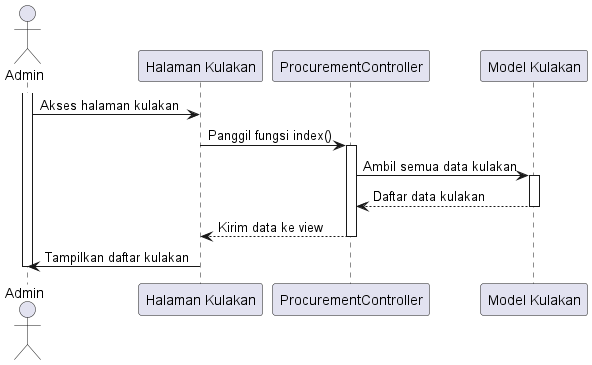

The diagram above was rendered by PlantUML. Its source (embedded in the PNG):
@startuml
actor Admin

participant "Halaman Kulakan" as ProcurementPage
participant "ProcurementController" as Controller
participant "Model Kulakan" as ProcurementModel

activate Admin
Admin -> ProcurementPage: Akses halaman kulakan
ProcurementPage -> Controller: Panggil fungsi index()
activate Controller

Controller -> ProcurementModel: Ambil semua data kulakan
activate ProcurementModel
ProcurementModel --> Controller: Daftar data kulakan
deactivate ProcurementModel

Controller --> ProcurementPage: Kirim data ke view
deactivate Controller

ProcurementPage -> Admin: Tampilkan daftar kulakan
deactivate Admin
@enduml